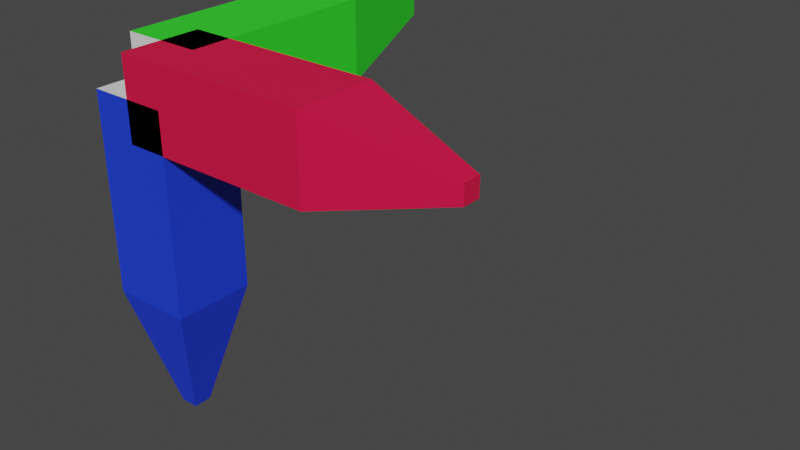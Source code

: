 # Source: Axis.blend  (saved by Blender 3.2.14; exported with 4.5.12 LTS)
import bpy
from mathutils import Matrix  # noqa: F401  (used for matrix-valued properties, if any)

bpy.ops.wm.read_factory_settings(use_empty=True)
scene = bpy.context.scene
scene.name = 'Scene'

# ---- collections
col_axis = bpy.data.collections.new('Axis'); scene.collection.children.link(col_axis)

# ---- materials (node trees are filled in below, after node groups)
mat_material = bpy.data.materials.new('Material')
mat_material.alpha_threshold = 0.0
mat_material.use_transparent_shadow = False
mat_material.line_color = (0.0, 0.0, 0.0, 1.0)
mat_material_001 = bpy.data.materials.new('Material.001')
mat_material_001.use_transparent_shadow = False
mat_material_002 = bpy.data.materials.new('Material.002')
mat_material_002.use_transparent_shadow = False
mat_material_003 = bpy.data.materials.new('Material.003')
mat_material_003.use_transparent_shadow = False

# ---- material node trees
mat_material.use_nodes = True; mat_material.node_tree.nodes.clear()
_N = mat_material.node_tree.nodes; _L = mat_material.node_tree.links
n0 = _N.new('ShaderNodeOutputMaterial'); n0.name = 'Material Output'; n0.location = (300, 300)
n1 = _N.new('ShaderNodeBsdfPrincipled'); n1.name = 'Principled BSDF'; n1.location = (10, 300)
n1.distribution = 'GGX'
n1.subsurface_method = 'RANDOM_WALK_SKIN'
n1.inputs[2].default_value = 0.4
n1.inputs[3].default_value = 1.45
n1.inputs[27].default_value = (0.0, 0.0, 0.0, 1.0)
n1.inputs[28].default_value = 1.0
_L.new(n1.outputs[0], n0.inputs[0])
n0.is_active_output = True
mat_material_001.use_nodes = True; mat_material_001.node_tree.nodes.clear()
_N = mat_material_001.node_tree.nodes; _L = mat_material_001.node_tree.links
n0 = _N.new('ShaderNodeBsdfPrincipled'); n0.name = 'Principled BSDF'; n0.location = (10, 300)
n0.distribution = 'GGX'
n0.subsurface_method = 'RANDOM_WALK_SKIN'
n0.inputs[0].default_value = (0.8, 0.006043, 0.05999, 1.0)
n0.inputs[3].default_value = 1.45
n0.inputs[27].default_value = (0.0, 0.0, 0.0, 1.0)
n0.inputs[28].default_value = 1.0
n1 = _N.new('ShaderNodeOutputMaterial'); n1.name = 'Material Output'; n1.location = (300, 300)
_L.new(n0.outputs[0], n1.inputs[0])
n1.is_active_output = True
mat_material_002.use_nodes = True; mat_material_002.node_tree.nodes.clear()
_N = mat_material_002.node_tree.nodes; _L = mat_material_002.node_tree.links
n0 = _N.new('ShaderNodeBsdfPrincipled'); n0.name = 'Principled BSDF'; n0.location = (10, 300)
n0.distribution = 'GGX'
n0.subsurface_method = 'RANDOM_WALK_SKIN'
n0.inputs[0].default_value = (0.03274, 0.8, 0.02601, 1.0)
n0.inputs[3].default_value = 1.45
n0.inputs[27].default_value = (0.0, 0.0, 0.0, 1.0)
n0.inputs[28].default_value = 1.0
n1 = _N.new('ShaderNodeOutputMaterial'); n1.name = 'Material Output'; n1.location = (300, 300)
_L.new(n0.outputs[0], n1.inputs[0])
n1.is_active_output = True
mat_material_003.use_nodes = True; mat_material_003.node_tree.nodes.clear()
_N = mat_material_003.node_tree.nodes; _L = mat_material_003.node_tree.links
n0 = _N.new('ShaderNodeBsdfPrincipled'); n0.name = 'Principled BSDF'; n0.location = (10, 300)
n0.distribution = 'GGX'
n0.subsurface_method = 'RANDOM_WALK_SKIN'
n0.inputs[0].default_value = (0.01253, 0.04984, 0.8, 1.0)
n0.inputs[3].default_value = 1.45
n0.inputs[27].default_value = (0.0, 0.0, 0.0, 1.0)
n0.inputs[28].default_value = 1.0
n1 = _N.new('ShaderNodeOutputMaterial'); n1.name = 'Material Output'; n1.location = (300, 300)
_L.new(n0.outputs[0], n1.inputs[0])
n1.is_active_output = True

# ---- world
world_world = bpy.data.worlds.new('World'); scene.world = world_world
world_world.use_nodes = True; world_world.node_tree.nodes.clear()
_N = world_world.node_tree.nodes; _L = world_world.node_tree.links
n0 = _N.new('ShaderNodeOutputWorld'); n0.name = 'World Output'; n0.location = (300, 300)
n1 = _N.new('ShaderNodeBackground'); n1.name = 'Background'; n1.location = (10, 300)
n1.inputs[0].default_value = (0.05088, 0.05088, 0.05088, 1.0)
_L.new(n1.outputs[0], n0.inputs[0])
n0.is_active_output = True
world_world.color = (0.05088, 0.05088, 0.05088)
world_world.use_sun_shadow = False
world_world.sun_shadow_jitter_overblur = 0.0

# ---- meshes
me_cube = bpy.data.meshes.new('Cube')
me_cube.from_pydata([(-1.0, 1.0, 1.0), (-1.0, 1.0, -1.0), (-1.0, -1.0, 1.0), (-1.0, -1.0, -1.0), (0.2223, 1.0, 1.0), (1.0, 0.2223, 0.2223), (1.0, 0.2223, -0.2223), (0.2223, 1.0, -1.0), (1.0, -0.2223, 0.2223), (0.2223, -1.0, 1.0), (1.0, -0.2223, -0.2223), (0.2223, -1.0, -1.0)], [], [(1, 7, 11, 3), (3, 2, 0, 1), (11, 9, 2, 3), (4, 0, 2, 9), (6, 5, 8, 10), (5, 6, 7, 4), (9, 11, 10, 8), (4, 9, 8, 5), (11, 7, 6, 10), (1, 0, 4, 7)])
me_cube.polygons.foreach_set('material_index', [1, 0, 1, 1, 1, 1, 1, 1, 1, 1])
_uv = me_cube.uv_layers.new(name='UVMap')
_uv.uv.foreach_set('vector', [0.125, 0.5, 0.2778, 0.5, 0.2778, 0.75, 0.125, 0.75, 0.375, 0.0, 0.625, 0.0, 0.625, 0.25, 0.375, 0.25, 0.375, 0.8472, 0.625, 0.8472, 0.625, 1.0, 0.375, 1.0, 0.7222, 0.5, 0.875, 0.5, 0.875, 0.75, 0.7222, 0.75, 0.4722, 0.5972, 0.5278, 0.5972, 0.5278, 0.6528, 0.4722, 0.6528, 0.5278, 0.5972, 0.4722, 0.5972, 0.375, 0.4028, 0.625, 0.4028, 0.625, 0.8472, 0.375, 0.8472, 0.4722, 0.6528, 0.5278, 0.6528, 0.7222, 0.5, 0.7222, 0.75, 0.5278, 0.6528, 0.5278, 0.5972, 0.2778, 0.75, 0.2778, 0.5, 0.4722, 0.5972, 0.4722, 0.6528, 0.375, 0.25, 0.625, 0.25, 0.625, 0.4028, 0.375, 0.4028])
me_cube.materials.append(mat_material)
me_cube.materials.append(mat_material_001)
me_cube.use_mirror_vertex_groups = False
me_cube.update()
me_cube_001 = bpy.data.meshes.new('Cube.001')
me_cube_001.from_pydata([(-1.0, 1.0, 1.0), (-1.0, 1.0, -1.0), (-1.0, -1.0, 1.0), (-1.0, -1.0, -1.0), (0.2223, 1.0, 1.0), (1.0, 0.2223, 0.2223), (1.0, 0.2223, -0.2223), (0.2223, 1.0, -1.0), (1.0, -0.2223, 0.2223), (0.2223, -1.0, 1.0), (1.0, -0.2223, -0.2223), (0.2223, -1.0, -1.0)], [], [(1, 7, 11, 3), (3, 2, 0, 1), (11, 9, 2, 3), (4, 0, 2, 9), (6, 5, 8, 10), (5, 6, 7, 4), (9, 11, 10, 8), (4, 9, 8, 5), (11, 7, 6, 10), (1, 0, 4, 7)])
me_cube_001.polygons.foreach_set('material_index', [2, 0, 2, 2, 2, 2, 2, 2, 2, 2])
_uv = me_cube_001.uv_layers.new(name='UVMap')
_uv.uv.foreach_set('vector', [0.125, 0.5, 0.2778, 0.5, 0.2778, 0.75, 0.125, 0.75, 0.375, 0.0, 0.625, 0.0, 0.625, 0.25, 0.375, 0.25, 0.375, 0.8472, 0.625, 0.8472, 0.625, 1.0, 0.375, 1.0, 0.7222, 0.5, 0.875, 0.5, 0.875, 0.75, 0.7222, 0.75, 0.4722, 0.5972, 0.5278, 0.5972, 0.5278, 0.6528, 0.4722, 0.6528, 0.5278, 0.5972, 0.4722, 0.5972, 0.375, 0.4028, 0.625, 0.4028, 0.625, 0.8472, 0.375, 0.8472, 0.4722, 0.6528, 0.5278, 0.6528, 0.7222, 0.5, 0.7222, 0.75, 0.5278, 0.6528, 0.5278, 0.5972, 0.2778, 0.75, 0.2778, 0.5, 0.4722, 0.5972, 0.4722, 0.6528, 0.375, 0.25, 0.625, 0.25, 0.625, 0.4028, 0.375, 0.4028])
me_cube_001.materials.append(mat_material)
me_cube_001.materials.append(mat_material_001)
me_cube_001.materials.append(mat_material_002)
me_cube_001.use_mirror_vertex_groups = False
me_cube_001.update()
me_cube_002 = bpy.data.meshes.new('Cube.002')
me_cube_002.from_pydata([(-1.0, 1.0, 1.0), (-1.0, 1.0, -1.0), (-1.0, -1.0, 1.0), (-1.0, -1.0, -1.0), (0.2223, 1.0, 1.0), (1.0, 0.2223, 0.2223), (1.0, 0.2223, -0.2223), (0.2223, 1.0, -1.0), (1.0, -0.2223, 0.2223), (0.2223, -1.0, 1.0), (1.0, -0.2223, -0.2223), (0.2223, -1.0, -1.0)], [], [(1, 7, 11, 3), (3, 2, 0, 1), (11, 9, 2, 3), (4, 0, 2, 9), (6, 5, 8, 10), (5, 6, 7, 4), (9, 11, 10, 8), (4, 9, 8, 5), (11, 7, 6, 10), (1, 0, 4, 7)])
me_cube_002.polygons.foreach_set('material_index', [3, 0, 3, 3, 3, 3, 3, 3, 3, 3])
_uv = me_cube_002.uv_layers.new(name='UVMap')
_uv.uv.foreach_set('vector', [0.125, 0.5, 0.2778, 0.5, 0.2778, 0.75, 0.125, 0.75, 0.375, 0.0, 0.625, 0.0, 0.625, 0.25, 0.375, 0.25, 0.375, 0.8472, 0.625, 0.8472, 0.625, 1.0, 0.375, 1.0, 0.7222, 0.5, 0.875, 0.5, 0.875, 0.75, 0.7222, 0.75, 0.4722, 0.5972, 0.5278, 0.5972, 0.5278, 0.6528, 0.4722, 0.6528, 0.5278, 0.5972, 0.4722, 0.5972, 0.375, 0.4028, 0.625, 0.4028, 0.625, 0.8472, 0.375, 0.8472, 0.4722, 0.6528, 0.5278, 0.6528, 0.7222, 0.5, 0.7222, 0.75, 0.5278, 0.6528, 0.5278, 0.5972, 0.2778, 0.75, 0.2778, 0.5, 0.4722, 0.5972, 0.4722, 0.6528, 0.375, 0.25, 0.625, 0.25, 0.625, 0.4028, 0.375, 0.4028])
me_cube_002.materials.append(mat_material)
me_cube_002.materials.append(mat_material_001)
me_cube_002.materials.append(mat_material_002)
me_cube_002.materials.append(mat_material_003)
me_cube_002.use_mirror_vertex_groups = False
me_cube_002.update()

# ---- objects
ob_aixsx = bpy.data.objects.new('AixsX', me_cube)
ob_axisy = bpy.data.objects.new('AxisY', me_cube_001)
ob_axisz = bpy.data.objects.new('AxisZ', me_cube_002)

# ---- transforms, parenting, visibility, modifiers, constraints
ob_aixsx.location = (2.0, 0.0, 0.0)
ob_aixsx.scale = (2.0, 0.5, 0.5)
ob_aixsx.lock_rotations_4d = False
ob_aixsx.empty_display_type = 'ARROWS'
ob_aixsx.lineart.crease_threshold = 0.0
ob_axisy.location = (0.0, 2.0, 0.0)
ob_axisy.rotation_euler = (0.0, 0.0, 1.571)
ob_axisy.scale = (2.0, 0.5, 0.5)
ob_axisy.lock_rotations_4d = False
ob_axisy.empty_display_type = 'ARROWS'
ob_axisy.lineart.crease_threshold = 0.0
ob_axisz.location = (0.0, 0.0, -2.0)
ob_axisz.rotation_euler = (0.0, 1.571, 0.0)
ob_axisz.scale = (2.0, 0.5, 0.5)
ob_axisz.lock_rotations_4d = False
ob_axisz.empty_display_type = 'ARROWS'
ob_axisz.lineart.crease_threshold = 0.0

# ---- collection membership
col_axis.objects.link(ob_aixsx)
col_axis.objects.link(ob_axisy)
col_axis.objects.link(ob_axisz)

# ---- scene / render settings (as saved in the file)
scene.frame_start = 1; scene.frame_end = 250; scene.frame_set(1)
scene.render.engine = 'BLENDER_EEVEE_NEXT'
scene.cycles.sampling_pattern = 'TABULATED_SOBOL'
scene.cycles.use_light_tree = False
scene.view_settings.view_transform = 'Filmic'
bpy.context.view_layer.update()

# ---- added for rendering (the .blend has no active camera and no usable light): camera, sun
cam_auto = bpy.data.cameras.new('AutoCamera')
cam_auto.lens = 50.0
cam_auto.sensor_width = 36.0
cam_auto.clip_end = 1000.0
ob_auto_camera = bpy.data.objects.new('AutoCamera', cam_auto)
scene.collection.objects.link(ob_auto_camera)
ob_auto_camera.location = (8.96141, -6.9037, 4.01913)
ob_auto_camera.rotation_euler = (1.09748, -7.21219e-08, 0.694738)
scene.camera = ob_auto_camera
light_auto_sun = bpy.data.lights.new('AutoSun', 'SUN')
light_auto_sun.energy = 3.0
light_auto_sun.angle = 0.0523599
ob_auto_sun = bpy.data.objects.new('AutoSun', light_auto_sun)
scene.collection.objects.link(ob_auto_sun)
ob_auto_sun.rotation_euler = (0.872665, 0.174533, 0.523599)
bpy.context.view_layer.update()
